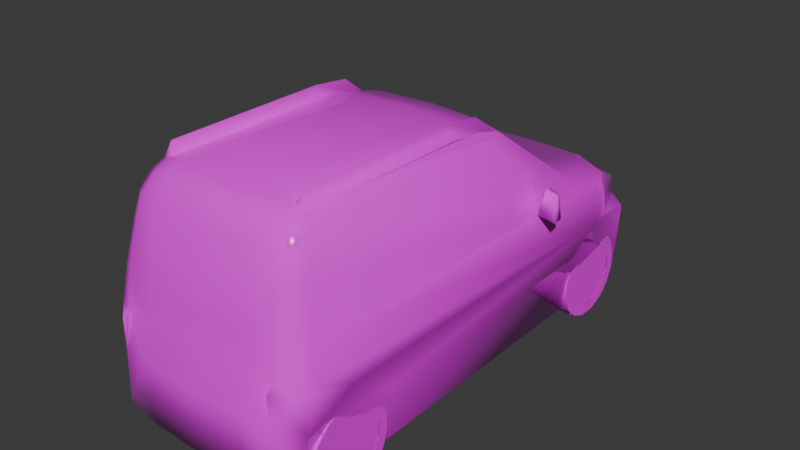 # Source: lifet.blend  (saved by Blender 4.0.36; exported with 4.5.12 LTS)
import bpy
from mathutils import Matrix  # noqa: F401  (used for matrix-valued properties, if any)

bpy.ops.wm.read_factory_settings(use_empty=True)
scene = bpy.context.scene
scene.name = 'Scene'

# ---- collections
col_collection = bpy.data.collections.new('Collection'); scene.collection.children.link(col_collection)

# ---- images (referenced by path relative to the original .blend; pixels are not part of the script)
import os
ASSET_DIR = os.environ.get("B2B_ASSET_DIR", "")  # directory of the original .blend (textures are referenced by path, not embedded)
HERE = os.path.dirname(os.path.abspath(__file__))  # packed textures are extracted next to this script under _unpacked/

def load_image(name, relpath, width, height, colorspace="sRGB"):
    """Load a texture the original file referenced (path relative to the .blend, or extracted next to this script)."""
    p = next((c for c in (os.path.join(HERE, relpath), os.path.join(ASSET_DIR, relpath)) if relpath and os.path.exists(c)), "")
    if p:
        img = bpy.data.images.load(p, check_existing=True)
        img.name = name
    else:  # same state as the original file: an image datablock whose file is absent (Cycles renders it pink)
        img = bpy.data.images.new(name, width, height)
        img.source = "FILE"
        img.filepath = "//" + (relpath or name)
    img.colorspace_settings.name = colorspace
    return img
img_7_png = load_image('7.png', 'textures/7.png', 1024, 1024, 'sRGB')

# ---- materials (node trees are filled in below, after node groups)
mat_material_001 = bpy.data.materials.new('Material.001')
mat_material_001.alpha_threshold = 0.2
mat_material_001.use_transparent_shadow = False
mat_material_001.roughness = 0.5
mat_material_001.line_color = (0.0, 0.0, 0.0, 1.0)
mat_material = bpy.data.materials.new('Material')
mat_material.alpha_threshold = 0.2
mat_material.use_transparent_shadow = False
mat_material.roughness = 0.5
mat_material.line_color = (0.0, 0.0, 0.0, 1.0)

# ---- material node trees
mat_material_001.use_nodes = True; mat_material_001.node_tree.nodes.clear()
_N = mat_material_001.node_tree.nodes; _L = mat_material_001.node_tree.links
n0 = _N.new('ShaderNodeOutputMaterial'); n0.name = 'Material Output'; n0.location = (300, 300)
n1 = _N.new('ShaderNodeBsdfPrincipled'); n1.name = 'Principled BSDF'; n1.location = (10, 300)
n1.inputs[2].default_value = 0.0
n1.inputs[3].default_value = 1.45
n2 = _N.new('ShaderNodeTexImage'); n2.name = 'Image Texture'; n2.location = (-280, 280)
n2.image = img_7_png
n2.interpolation = 'Closest'
_L.new(n1.outputs[0], n0.inputs[0])
_L.new(n2.outputs[0], n1.inputs[0])
_L.new(n2.outputs[1], n1.inputs[4])
n0.is_active_output = True
mat_material.use_nodes = True; mat_material.node_tree.nodes.clear()
_N = mat_material.node_tree.nodes; _L = mat_material.node_tree.links
n0 = _N.new('ShaderNodeOutputMaterial'); n0.name = 'Material Output'; n0.location = (300, 300)
n1 = _N.new('ShaderNodeBsdfPrincipled'); n1.name = 'Principled BSDF'; n1.location = (10, 300)
n1.inputs[3].default_value = 1.45
n2 = _N.new('ShaderNodeTexImage'); n2.name = 'Image Texture'; n2.location = (-280, 280)
n2.image = img_7_png
n2.interpolation = 'Closest'
_L.new(n1.outputs[0], n0.inputs[0])
_L.new(n2.outputs[0], n1.inputs[0])
_L.new(n2.outputs[1], n1.inputs[4])
n0.is_active_output = True

# ---- world
world_world = bpy.data.worlds.new('World'); scene.world = world_world
world_world.use_nodes = True; world_world.node_tree.nodes.clear()
_N = world_world.node_tree.nodes; _L = world_world.node_tree.links
n0 = _N.new('ShaderNodeOutputWorld'); n0.name = 'World Output'; n0.location = (300, 300)
n1 = _N.new('ShaderNodeBackground'); n1.name = 'Background'; n1.location = (10, 300)
n1.inputs[0].default_value = (0.05088, 0.05088, 0.05088, 1.0)
_L.new(n1.outputs[0], n0.inputs[0])
n0.is_active_output = True
world_world.color = (0.05088, 0.05088, 0.05088)
world_world.use_sun_shadow = False
world_world.sun_shadow_jitter_overblur = 0.0

# ---- meshes
me_h2l8n = bpy.data.meshes.new('h2l8n')
me_h2l8n.from_pydata([(0.0, 1.516, 0.7819), (0.0, 1.624, 0.7154), (0.0, 1.686, 0.567), (-0.004625, 1.768, 0.5249), (0.0, 1.718, 0.06942), (0.0, -1.601, 0.005115), (0.0, -1.624, 0.4187), (0.0, -1.546, 0.8562), (0.0, -1.3, 1.473), (0.0, 0.09329, 1.454), (0.0, 0.3605, 1.396), (0.0, 1.051, 0.9024), (0.6796, 1.264, 0.7819), (0.7154, 1.249, 0.7115), (0.7334, 1.253, 0.567), (0.7266, 1.486, 0.52), (0.6783, 1.553, 0.1267), (0.6713, 1.535, 0.0302), (0.7195, 1.468, 0.3749), (0.7366, 1.161, 0.5366), (0.7366, 0.8525, 0.3787), (0.6883, 0.794, 0.005115), (0.6883, -0.8413, -0.01218), (0.7366, -0.8881, 0.3729), (0.7366, -1.174, 0.5368), (0.71, -1.468, 0.3729), (0.6564, -1.513, -0.01218), (0.6508, -1.53, 0.005115), (0.6123, -1.474, 0.8557), (0.4806, -1.217, 1.466), (0.4893, 0.006577, 1.449), (0.567, 0.2859, 1.371), (0.6871, 0.9278, 0.8686), (0.3174, 1.606, 0.7154), (0.36, 1.503, 0.7819), (0.2913, 1.682, 0.567), (0.2838, 1.753, 0.5249), (0.2901, 1.718, 0.06942), (0.36, -1.587, 0.005115), (0.36, -1.61, 0.4187), (0.3568, -1.526, 0.8593), (0.3639, -1.258, 1.473), (0.3763, 0.06138, 1.454), (0.3802, 0.3249, 1.396), (0.3802, 1.012, 0.9024), (0.5485, 1.666, 0.5215), (0.6184, 1.536, 0.567), (0.6245, 1.496, 0.7117), (0.6226, 1.363, 0.7819), (0.0, -1.437, 1.296), (0.36, -1.432, 1.297), (0.5351, -1.387, 1.298), (0.6783, -1.399, 0.8479), (0.6869, 0.7789, 0.8108), (0.5614, -1.275, 1.378), (0.633, -1.506, 0.6455), (0.7229, -1.409, 0.6452), (0.5351, -1.512, 0.8613), (0.5402, -1.538, 0.6501), (0.494, -1.411, 1.291), (0.5665, -1.415, 1.16), (0.6223, -1.35, 1.139), (0.5098, -1.45, 1.152), (0.5473, -1.583, 0.6082), (0.36, -1.36, 1.398), (0.0, -1.386, 1.404), (0.7129, -1.447, 0.6019), (0.4891, -1.323, 1.389), (0.5478, -1.582, 0.4187), (0.3544, -1.544, 0.6452), (0.0, -1.561, 0.6489), (0.5875, 0.4438, 1.251), (0.3802, 0.5066, 1.273), (0.0, 0.5239, 1.276), (0.5665, 0.142, 1.373), (-0.3568, -1.526, 0.8593), (-0.36, -1.432, 1.297), (-0.494, -1.411, 1.291), (-0.5098, -1.45, 1.152), (-0.36, -1.36, 1.398), (-0.4891, -1.323, 1.389), (-0.3544, -1.544, 0.6452), (-0.5402, -1.538, 0.6501), (-0.5478, -1.582, 0.4187), (-0.36, -1.61, 0.4187), (-0.5614, -1.275, 1.378), (-0.5351, -1.387, 1.298), (-0.5665, -1.415, 1.16), (-0.4806, -1.217, 1.459), (-0.4893, 0.006577, 1.449), (-0.567, 0.2859, 1.371), (-0.5663, 0.142, 1.373), (-0.5875, 0.4438, 1.251), (-0.6869, 0.7789, 0.8108), (-0.6223, -1.35, 1.139), (-0.3802, 1.012, 0.9024), (-0.3802, 0.5066, 1.273), (-0.6871, 0.9278, 0.8686), (-0.7266, 1.486, 0.52), (-0.6766, 1.553, 0.1267), (-0.6713, 1.535, 0.0302), (-0.7193, 1.468, 0.3749), (-0.6508, -1.526, 0.005115), (-0.36, -1.587, 0.005115), (-0.5351, -1.512, 0.8613), (-0.6783, -1.399, 0.8479), (-0.5473, -1.583, 0.6082), (-0.3639, -1.258, 1.473), (-0.6735, 1.264, 0.7819), (-0.7366, 1.161, 0.5366), (-0.7366, -1.174, 0.5368), (-0.7229, -1.409, 0.6452), (-0.7068, -1.468, 0.3729), (-0.7129, -1.447, 0.6019), (-0.6564, -1.513, -0.01218), (-0.6323, -1.506, 0.6455), (-0.6123, -1.474, 0.8557), (-0.7149, 1.249, 0.7115), (-0.7334, 1.253, 0.567), (-0.7366, 0.8525, 0.3787), (-0.7366, -0.8881, 0.3729), (-0.6883, 0.794, 0.005115), (-0.6883, -0.8413, -0.01218), (-0.6226, 1.363, 0.7819), (-0.6245, 1.496, 0.7117), (-0.36, 1.503, 0.7819), (-0.3174, 1.606, 0.7154), (-0.2913, 1.682, 0.567), (-0.6184, 1.536, 0.567), (-0.2838, 1.753, 0.5249), (-0.5485, 1.666, 0.5215), (-0.2901, 1.718, 0.06942), (-0.3763, 0.06138, 1.454), (-0.3802, 0.3249, 1.396), (0.4823, 1.548, 0.03922), (-0.4767, 0.747, 0.02484), (0.4871, 0.7624, 0.6964), (-0.4786, 1.467, 0.682), (0.4823, 1.447, 0.6869), (-0.4767, 0.776, 0.6915), (0.4871, 0.7336, 0.02972), (-0.4786, 1.568, 0.03458), (0.4823, -1.546, 0.04408), (0.4871, -0.7748, 0.01047), (0.4871, -0.8795, 0.7319), (0.4823, -1.473, 0.7273), (-0.4767, -0.7612, 0.005605), (-0.4786, -1.539, 0.03922), (-0.4786, -1.466, 0.7224), (-0.4767, -0.8661, 0.7273), (0.6759, 0.6196, 0.8087), (0.8157, 0.5373, 0.9738), (0.7241, 0.5824, 0.977), (0.8259, 0.5546, 0.8169), (0.6759, 0.5312, 0.8033), (0.8225, 0.4908, 0.9806), (0.7241, 0.5312, 0.9838), (0.833, 0.484, 0.8113), (-0.6761, 0.6196, 0.8087), (-0.8259, 0.5546, 0.8169), (-0.8157, 0.5373, 0.9738), (-0.7236, 0.5824, 0.977), (-0.7236, 0.5312, 0.9838), (-0.8225, 0.4908, 0.9806), (-0.833, 0.484, 0.8113), (-0.6761, 0.5312, 0.8033), (0.5393, 0.3096, 1.354), (0.465, 0.3154, 1.352), (0.4837, 0.141, 1.495), (0.5032, -1.232, 1.44), (0.4316, -1.237, 1.446), (0.4735, -1.203, 1.534), (0.4762, -0.1225, 1.531), (0.4594, -0.07575, 1.439), (0.5188, -0.06649, 1.434), (-0.4762, -0.1225, 1.531), (-0.4837, 0.141, 1.495), (-0.5393, 0.3096, 1.354), (-0.5186, -0.06649, 1.434), (-0.4735, -1.203, 1.534), (-0.4311, -1.237, 1.446), (-0.4594, -0.07575, 1.439), (-0.4657, 0.3154, 1.352), (-0.503, -1.232, 1.44), (0.6807, 1.266, 0.7819), (0.7166, 1.251, 0.7115), (0.7346, 1.255, 0.567), (0.3179, 1.608, 0.7154), (0.3606, 1.505, 0.7819), (0.2918, 1.684, 0.567), (0.6195, 1.538, 0.567), (0.6256, 1.498, 0.7117), (0.6236, 1.365, 0.7819), (-0.6746, 1.266, 0.7819), (-0.7161, 1.251, 0.7115), (-0.7346, 1.255, 0.567), (-0.6236, 1.365, 0.7819), (-0.6256, 1.498, 0.7117), (-0.3606, 1.505, 0.7819), (-0.3179, 1.608, 0.7154), (-0.2918, 1.684, 0.567), (-0.6195, 1.538, 0.567)], [], [(38, 5, 103), (131, 4, 100), (4, 17, 100), (4, 37, 17), (135, 139, 137, 141), (134, 138, 136, 140), (146, 147, 148, 149), (103, 102, 27, 38), (24, 25, 112, 110), (25, 26, 114, 112), (27, 102, 114, 26), (142, 143, 144, 145), (121, 21, 22, 122), (120, 122, 22, 23), (110, 120, 23, 24), (20, 21, 121, 119), (19, 20, 119, 109), (109, 101, 18, 19), (101, 100, 17, 18), (171, 170, 169), (180, 179, 183), (167, 168, 166), (176, 182, 177), (56, 66, 24), (66, 25, 24), (113, 111, 110), (106, 115, 113), (112, 113, 110), (112, 110, 120), (23, 24, 25), (115, 111, 113), (66, 56, 55), (66, 55, 63), (57, 62, 40), (105, 94, 93), (106, 82, 115), (37, 16, 17), (16, 45, 15), (19, 15, 14), (19, 18, 15), (54, 74, 29), (29, 67, 54), (68, 63, 58), (61, 52, 53), (71, 31, 74), (99, 131, 100), (130, 99, 98), (98, 109, 118), (101, 109, 98), (91, 85, 88), (80, 88, 85), (78, 104, 75), (106, 83, 82), (90, 92, 91), (119, 109, 101), (18, 19, 20), (55, 58, 63), (117, 124, 128, 118), (108, 123, 124, 117), (124, 126, 127, 128), (123, 125, 126, 124), (13, 14, 46, 47), (12, 13, 47, 48), (47, 46, 35, 33), (48, 47, 33, 34), (116, 87, 94, 105), (28, 52, 61, 60), (115, 116, 105, 111), (104, 116, 115, 82), (28, 60, 62, 57), (116, 104, 78, 87), (55, 56, 52, 28), (57, 58, 55, 28), (171, 169, 174, 172), (167, 173, 172, 168), (172, 173, 170, 171), (172, 174, 166, 168), (179, 175, 178, 183), (182, 176, 175, 181), (175, 179, 180, 181), (175, 176, 177, 178), (165, 162, 163, 164), (164, 159, 158, 165), (162, 161, 160, 163), (158, 159, 160, 161), (163, 160, 159, 164), (5, 38, 39, 6), (26, 22, 23, 25), (39, 69, 70, 6), (25, 68, 27, 26), (49, 50, 64, 65), (60, 61, 54, 51), (65, 64, 41, 8), (67, 29, 41, 64), (70, 69, 40, 7), (69, 58, 57, 40), (62, 60, 51, 59), (54, 67, 59, 51), (59, 67, 64, 50), (7, 40, 50, 49), (40, 62, 59, 50), (84, 6, 70, 81), (5, 6, 84, 103), (49, 65, 79, 76), (87, 86, 85, 94), (65, 8, 107, 79), (112, 83, 106, 113), (109, 110, 111, 105), (70, 7, 75, 81), (102, 103, 84, 83), (78, 77, 86, 87), (85, 86, 77, 80), (84, 81, 82, 83), (77, 76, 79, 80), (7, 49, 76, 75), (75, 76, 77, 78), (122, 114, 112, 120), (63, 68, 25, 66), (155, 157, 153, 151), (154, 157, 155, 156), (157, 154, 150, 153), (156, 155, 151, 152), (150, 152, 151, 153), (48, 32, 53, 12), (53, 32, 71, 74), (73, 72, 44, 11), (123, 108, 93, 97), (93, 91, 92, 97), (96, 95, 97, 92), (93, 94, 85, 91), (0, 11, 44, 34), (34, 44, 32, 48), (31, 71, 72, 43), (10, 43, 72, 73), (30, 31, 43, 42), (9, 42, 43, 10), (29, 30, 42, 41), (8, 41, 42, 9), (3, 36, 37, 4), (14, 15, 45, 46), (2, 35, 36, 3), (1, 33, 35, 2), (0, 34, 33, 1), (46, 45, 36, 35), (20, 23, 22, 21), (19, 24, 23, 20), (12, 19, 14, 13), (19, 52, 56, 24), (12, 53, 52, 19), (27, 68, 39, 38), (15, 18, 17, 16), (72, 71, 32, 44), (53, 74, 54, 61), (29, 74, 31, 30), (39, 68, 58, 69), (0, 125, 95, 11), (125, 123, 97, 95), (90, 133, 96, 92), (10, 73, 96, 133), (89, 132, 133, 90), (9, 10, 133, 132), (88, 107, 132, 89), (8, 9, 132, 107), (112, 114, 102, 83), (3, 4, 131, 129), (118, 128, 130, 98), (2, 3, 129, 127), (1, 2, 127, 126), (0, 1, 126, 125), (128, 127, 129, 130), (119, 121, 122, 120), (109, 119, 120, 110), (108, 117, 118, 109), (108, 109, 105, 93), (80, 79, 107, 88), (81, 75, 104, 82), (98, 99, 100, 101), (73, 11, 95, 96), (88, 89, 90, 91), (100, 121, 119, 101), (21, 17, 18, 20), (99, 130, 129, 131), (45, 16, 37, 36), (185, 186, 190, 191), (184, 185, 191, 192), (191, 190, 189, 187), (192, 191, 187, 188), (194, 197, 201, 195), (193, 196, 197, 194), (197, 199, 200, 201), (196, 198, 199, 197)])
me_h2l8n.polygons.foreach_set('use_smooth', [True] * 191)
_uv = me_h2l8n.uv_layers.new(name='UVMap')
_uv.uv.foreach_set('vector', [0.031, 0.0, 0.031, 0.031, 0.0, 0.031, 0.031, 0.0, 0.031, 0.031, 0.0, 0.031, 0.031, 0.0, 0.031, 0.031, 0.0, 0.031, 0.031, 0.0, 0.031, 0.031, 0.0, 0.031, 0.031, 0.0, 0.031, 0.031, 0.0, 0.031, 0.0, 0.0, 0.031, 0.0, 0.031, 0.031, 0.0, 0.031, 0.0, 0.0, 0.031, 0.0, 0.031, 0.031, 0.0, 0.031, 0.0, 0.0, 0.031, 0.0, 0.031, 0.031, 0.0, 0.031, 0.0, 0.0, 0.031, 0.0, 0.031, 0.031, 0.0, 0.031, 0.0, 0.0, 0.031, 0.0, 0.031, 0.031, 0.0, 0.031, 0.0, 0.0, 0.031, 0.0, 0.031, 0.031, 0.0, 0.031, 0.0, 0.0, 0.031, 0.0, 0.031, 0.031, 0.0, 0.031, 0.0, 0.0, 0.031, 0.0, 0.031, 0.031, 0.0, 0.031, 0.0, 0.0, 0.031, 0.0, 0.031, 0.031, 0.0, 0.031, 0.0, 0.0, 0.031, 0.0, 0.031, 0.031, 0.0, 0.031, 0.0, 0.0, 0.031, 0.0, 0.031, 0.031, 0.0, 0.031, 0.0, 0.0, 0.031, 0.0, 0.031, 0.031, 0.0, 0.031, 0.0, 0.0, 0.031, 0.0, 0.031, 0.031, 0.0, 0.031, 0.0, 0.0, 0.031, 0.0, 0.031, 0.031, 0.0, 0.031, 0.0, 0.0, 0.369, 0.294, 0.373, 0.275, 0.373, 0.275, 0.373, 0.278, 0.369, 0.294, 0.373, 0.278, 0.188, 0.251, 0.208, 0.282, 0.188, 0.251, 0.208, 0.286, 0.188, 0.251, 0.188, 0.251, 0.573, 0.769, 0.58, 0.761, 0.529, 0.749, 0.58, 0.761, 0.584, 0.71, 0.529, 0.749, 0.58, 0.761, 0.573, 0.769, 0.529, 0.749, 0.353, 0.992, 0.333, 1.0, 0.314, 0.992, 0.584, 0.71, 0.58, 0.761, 0.529, 0.749, 0.584, 0.71, 0.529, 0.749, 0.471, 0.71, 0.471, 0.71, 0.529, 0.749, 0.584, 0.71, 0.333, 1.0, 0.314, 1.0, 0.314, 0.992, 0.655, 0.992, 0.655, 1.0, 0.635, 1.0, 0.655, 0.992, 0.635, 1.0, 0.616, 0.992, 0.62, 0.627, 0.627, 0.678, 0.675, 0.627, 0.498, 0.51, 0.49, 0.565, 0.031, 0.502, 0.353, 0.992, 0.357, 1.0, 0.333, 1.0, 0.706, 0.729, 0.608, 0.741, 0.608, 0.722, 0.608, 0.741, 0.643, 0.831, 0.596, 0.831, 0.078, 0.749, 0.016, 0.741, 0.043, 0.753, 0.078, 0.749, 0.02, 0.71, 0.016, 0.741, 0.475, 0.608, 0.169, 0.608, 0.463, 0.624, 0.463, 0.624, 0.486, 0.612, 0.475, 0.608, 0.616, 0.945, 0.616, 0.992, 0.612, 1.0, 0.49, 0.565, 0.498, 0.51, 0.031, 0.502, 0.102, 0.584, 0.137, 0.608, 0.169, 0.608, 0.953, 0.741, 0.855, 0.729, 0.953, 0.722, 0.922, 0.831, 0.953, 0.741, 0.969, 0.831, 0.016, 0.741, 0.078, 0.749, 0.043, 0.753, 0.02, 0.71, 0.078, 0.749, 0.016, 0.741, 0.169, 0.608, 0.475, 0.608, 0.463, 0.624, 0.486, 0.612, 0.463, 0.624, 0.475, 0.608, 0.627, 0.678, 0.62, 0.627, 0.675, 0.627, 0.353, 0.992, 0.353, 0.945, 0.357, 1.0, 0.137, 0.608, 0.102, 0.584, 0.169, 0.608, 0.137, 0.714, 0.078, 0.749, 0.02, 0.71, 0.02, 0.71, 0.078, 0.749, 0.137, 0.714, 0.635, 1.0, 0.612, 1.0, 0.616, 0.992, 0.302, 0.482, 0.333, 0.482, 0.337, 0.439, 0.298, 0.439, 0.318, 0.498, 0.333, 0.498, 0.333, 0.482, 0.302, 0.482, 0.333, 0.482, 0.439, 0.482, 0.447, 0.439, 0.337, 0.439, 0.333, 0.498, 0.424, 0.498, 0.439, 0.482, 0.333, 0.482, 0.302, 0.478, 0.298, 0.439, 0.337, 0.439, 0.333, 0.478, 0.318, 0.498, 0.302, 0.478, 0.333, 0.478, 0.333, 0.498, 0.333, 0.478, 0.337, 0.439, 0.447, 0.439, 0.439, 0.482, 0.333, 0.498, 0.333, 0.478, 0.439, 0.482, 0.424, 0.498, 0.761, 0.373, 0.788, 0.498, 0.753, 0.49, 0.717, 0.369, 0.761, 0.373, 0.717, 0.369, 0.753, 0.49, 0.788, 0.498, 0.749, 0.286, 0.761, 0.373, 0.717, 0.369, 0.69, 0.286, 0.812, 0.373, 0.761, 0.373, 0.749, 0.286, 0.808, 0.29, 0.761, 0.373, 0.788, 0.498, 0.827, 0.494, 0.812, 0.373, 0.761, 0.373, 0.812, 0.373, 0.827, 0.494, 0.788, 0.498, 0.749, 0.286, 0.69, 0.286, 0.718, 0.369, 0.761, 0.373, 0.812, 0.373, 0.808, 0.29, 0.749, 0.286, 0.761, 0.373, 0.369, 0.294, 0.373, 0.275, 0.231, 0.271, 0.239, 0.294, 0.188, 0.251, 0.235, 0.275, 0.239, 0.294, 0.208, 0.282, 0.239, 0.294, 0.235, 0.275, 0.373, 0.275, 0.369, 0.294, 0.239, 0.294, 0.231, 0.271, 0.188, 0.251, 0.208, 0.282, 0.369, 0.294, 0.239, 0.294, 0.231, 0.275, 0.373, 0.278, 0.188, 0.251, 0.208, 0.286, 0.239, 0.294, 0.235, 0.278, 0.239, 0.294, 0.369, 0.294, 0.373, 0.278, 0.235, 0.278, 0.239, 0.294, 0.208, 0.286, 0.188, 0.251, 0.231, 0.275, 0.329, 0.545, 0.314, 0.592, 0.282, 0.592, 0.282, 0.549, 0.263, 0.831, 0.259, 0.835, 0.204, 0.831, 0.204, 0.827, 0.22, 0.871, 0.22, 0.871, 0.255, 0.871, 0.259, 0.871, 0.204, 0.831, 0.259, 0.835, 0.255, 0.871, 0.22, 0.871, 0.259, 0.871, 0.255, 0.871, 0.259, 0.835, 0.263, 0.831, 0.486, 0.851, 0.569, 0.851, 0.569, 0.945, 0.486, 0.945, 0.592, 0.627, 0.463, 0.627, 0.471, 0.71, 0.584, 0.71, 0.941, 0.847, 0.941, 0.929, 0.831, 0.929, 0.827, 0.847, 0.651, 0.937, 0.616, 0.945, 0.639, 0.851, 0.639, 0.847, 0.78, 0.702, 0.675, 0.702, 0.675, 0.718, 0.78, 0.718, 0.612, 0.678, 0.596, 0.675, 0.612, 0.718, 0.62, 0.702, 0.847, 0.129, 0.941, 0.133, 0.945, 0.145, 0.847, 0.141, 0.98, 0.137, 0.976, 0.153, 0.945, 0.145, 0.941, 0.133, 0.831, 0.929, 0.941, 0.929, 0.941, 1.0, 0.831, 0.996, 0.941, 0.929, 1.0, 0.929, 1.0, 1.0, 0.941, 1.0, 0.627, 0.678, 0.612, 0.678, 0.62, 0.702, 0.631, 0.702, 0.612, 0.718, 0.635, 0.718, 0.631, 0.702, 0.62, 0.702, 0.631, 0.702, 0.635, 0.718, 0.675, 0.718, 0.675, 0.702, 0.78, 0.627, 0.675, 0.627, 0.675, 0.702, 0.78, 0.702, 0.675, 0.627, 0.627, 0.678, 0.631, 0.702, 0.675, 0.702, 0.718, 0.847, 0.827, 0.847, 0.831, 0.929, 0.718, 0.929, 0.486, 0.851, 0.486, 0.945, 0.4, 0.945, 0.4, 0.851, 0.78, 0.702, 0.78, 0.718, 0.675, 0.718, 0.675, 0.702, 0.612, 0.678, 0.62, 0.702, 0.612, 0.718, 0.596, 0.675, 0.847, 0.129, 0.847, 0.141, 0.945, 0.145, 0.945, 0.133, 0.314, 0.937, 0.353, 0.945, 0.353, 0.992, 0.314, 0.992, 0.078, 0.749, 0.529, 0.749, 0.573, 0.769, 0.569, 0.812, 0.831, 0.929, 0.831, 0.996, 0.718, 1.0, 0.718, 0.929, 0.329, 0.851, 0.4, 0.851, 0.4, 0.945, 0.353, 0.945, 0.627, 0.678, 0.631, 0.702, 0.62, 0.702, 0.612, 0.678, 0.612, 0.718, 0.62, 0.702, 0.631, 0.702, 0.635, 0.718, 0.718, 0.847, 0.718, 0.929, 0.659, 0.929, 0.659, 0.847, 0.631, 0.702, 0.675, 0.702, 0.675, 0.718, 0.635, 0.718, 0.78, 0.627, 0.78, 0.702, 0.675, 0.702, 0.675, 0.627, 0.675, 0.627, 0.675, 0.702, 0.631, 0.702, 0.627, 0.678, 0.463, 0.627, 0.592, 0.627, 0.584, 0.71, 0.471, 0.71, 0.616, 0.992, 0.616, 0.945, 0.651, 0.937, 0.655, 0.992, 0.259, 0.871, 0.263, 0.831, 0.259, 0.835, 0.255, 0.871, 0.282, 0.545, 0.337, 0.549, 0.333, 0.592, 0.298, 0.592, 0.263, 0.831, 0.204, 0.827, 0.204, 0.831, 0.259, 0.835, 0.22, 0.871, 0.259, 0.871, 0.255, 0.871, 0.22, 0.871, 0.204, 0.831, 0.22, 0.871, 0.255, 0.871, 0.259, 0.835, 0.847, 0.431, 0.831, 0.576, 0.831, 0.624, 0.831, 0.475, 0.031, 0.502, 0.0, 0.514, 0.102, 0.584, 0.169, 0.608, 0.968, 0.698, 0.867, 0.698, 0.867, 0.631, 0.968, 0.631, 0.847, 0.431, 0.831, 0.475, 0.831, 0.624, 0.831, 0.576, 0.031, 0.502, 0.169, 0.608, 0.102, 0.584, 0.0, 0.514, 0.867, 0.698, 0.867, 0.631, 0.784, 0.627, 0.812, 0.694, 0.031, 0.502, 0.49, 0.565, 0.475, 0.608, 0.169, 0.608, 1.0, 0.38, 1.0, 0.537, 0.906, 0.545, 0.914, 0.384, 0.914, 0.384, 0.906, 0.545, 0.831, 0.576, 0.847, 0.431, 0.816, 0.714, 0.812, 0.694, 0.867, 0.698, 0.867, 0.718, 0.968, 0.718, 0.867, 0.718, 0.867, 0.698, 0.968, 0.698, 0.98, 0.329, 1.0, 0.369, 0.949, 0.373, 0.949, 0.337, 0.847, 0.341, 0.949, 0.337, 0.949, 0.373, 0.847, 0.376, 0.976, 0.153, 0.98, 0.329, 0.949, 0.337, 0.945, 0.145, 0.847, 0.141, 0.945, 0.145, 0.949, 0.337, 0.847, 0.341, 0.784, 0.835, 0.706, 0.835, 0.706, 0.729, 0.78, 0.729, 0.596, 0.843, 0.596, 0.831, 0.643, 0.831, 0.624, 0.843, 0.78, 0.843, 0.706, 0.843, 0.706, 0.835, 0.784, 0.835, 0.545, 0.482, 0.439, 0.482, 0.447, 0.439, 0.545, 0.439, 0.545, 0.498, 0.424, 0.498, 0.439, 0.482, 0.545, 0.482, 0.624, 0.843, 0.643, 0.831, 0.706, 0.835, 0.706, 0.843, 0.137, 0.714, 0.471, 0.71, 0.463, 0.627, 0.149, 0.631, 0.078, 0.749, 0.529, 0.749, 0.471, 0.71, 0.137, 0.714, 0.063, 0.8, 0.078, 0.749, 0.043, 0.753, 0.055, 0.784, 0.078, 0.749, 0.569, 0.812, 0.573, 0.769, 0.529, 0.749, 0.063, 0.8, 0.153, 0.808, 0.569, 0.812, 0.078, 0.749, 0.639, 0.851, 0.616, 0.945, 0.569, 0.945, 0.569, 0.851, 0.016, 0.741, 0.02, 0.71, 0.008, 0.631, 0.0, 0.651, 0.867, 0.698, 0.812, 0.694, 0.784, 0.627, 0.867, 0.631, 0.031, 0.502, 0.169, 0.608, 0.475, 0.608, 0.49, 0.565, 0.463, 0.624, 0.169, 0.608, 0.137, 0.608, 0.196, 0.62, 0.941, 0.847, 1.0, 0.847, 1.0, 0.929, 0.941, 0.929, 1.0, 0.38, 0.91, 0.384, 0.906, 0.545, 1.0, 0.537, 0.91, 0.384, 0.847, 0.431, 0.831, 0.576, 0.906, 0.545, 0.816, 0.714, 0.867, 0.718, 0.867, 0.698, 0.812, 0.694, 0.968, 0.718, 0.968, 0.698, 0.867, 0.698, 0.867, 0.718, 0.98, 0.329, 0.949, 0.337, 0.949, 0.373, 1.0, 0.369, 0.847, 0.341, 0.847, 0.376, 0.949, 0.373, 0.949, 0.337, 0.976, 0.153, 0.945, 0.145, 0.949, 0.337, 0.98, 0.329, 0.847, 0.141, 0.847, 0.341, 0.949, 0.337, 0.945, 0.145, 0.314, 0.937, 0.325, 0.847, 0.329, 0.851, 0.353, 0.945, 0.784, 0.835, 0.78, 0.729, 0.855, 0.729, 0.855, 0.835, 0.969, 0.843, 0.937, 0.843, 0.922, 0.831, 0.969, 0.831, 0.78, 0.843, 0.784, 0.835, 0.855, 0.835, 0.855, 0.843, 0.545, 0.482, 0.545, 0.439, 0.447, 0.439, 0.439, 0.482, 0.545, 0.498, 0.545, 0.482, 0.439, 0.482, 0.424, 0.498, 0.937, 0.843, 0.855, 0.843, 0.855, 0.835, 0.922, 0.831, 0.137, 0.714, 0.149, 0.631, 0.463, 0.627, 0.471, 0.71, 0.078, 0.749, 0.137, 0.714, 0.471, 0.71, 0.529, 0.749, 0.063, 0.8, 0.055, 0.784, 0.043, 0.753, 0.078, 0.749, 0.063, 0.8, 0.078, 0.749, 0.569, 0.812, 0.153, 0.808, 0.98, 0.137, 0.945, 0.133, 0.945, 0.145, 0.976, 0.153, 0.718, 0.929, 0.718, 1.0, 0.663, 1.0, 0.659, 0.929, 0.016, 0.741, 0.0, 0.651, 0.008, 0.631, 0.02, 0.71, 0.968, 0.698, 0.968, 0.631, 0.867, 0.631, 0.867, 0.698, 0.463, 0.624, 0.196, 0.62, 0.137, 0.608, 0.169, 0.608, 0.008, 0.631, 0.149, 0.631, 0.137, 0.714, 0.02, 0.71, 0.149, 0.631, 0.008, 0.631, 0.02, 0.71, 0.137, 0.714, 0.953, 0.741, 0.922, 0.831, 0.855, 0.835, 0.855, 0.729, 0.643, 0.831, 0.608, 0.741, 0.706, 0.729, 0.706, 0.835, 0.835, 0.251, 0.843, 0.188, 0.796, 0.188, 0.8, 0.251, 0.82, 0.278, 0.835, 0.251, 0.8, 0.251, 0.8, 0.278, 0.8, 0.251, 0.796, 0.188, 0.675, 0.188, 0.682, 0.251, 0.8, 0.278, 0.8, 0.251, 0.682, 0.251, 0.698, 0.278, 0.835, 0.251, 0.8, 0.251, 0.796, 0.188, 0.843, 0.188, 0.82, 0.278, 0.8, 0.278, 0.8, 0.251, 0.835, 0.251, 0.8, 0.251, 0.682, 0.251, 0.675, 0.188, 0.796, 0.188, 0.8, 0.278, 0.698, 0.278, 0.682, 0.251, 0.8, 0.251])
me_h2l8n.materials.append(mat_material_001)
me_h2l8n.update()
me_h2l8n_001 = bpy.data.meshes.new('h2l8n.001')
me_h2l8n_001.from_pydata([(0.09481, 0.2833, 0.05612), (0.09481, 0.2125, 0.04209), (0.09481, 0.2831, -0.05634), (0.09481, 0.2122, -0.04231), (0.09481, 0.2401, -0.1607), (0.09481, 0.1799, -0.1204), (0.09481, 0.1604, -0.2403), (0.09481, 0.1201, -0.1801), (0.09481, 0.05612, -0.2833), (0.09481, 0.04209, -0.2125), (0.09481, -0.05634, -0.2833), (0.09481, -0.04231, -0.2125), (0.09481, -0.1607, -0.2403), (0.09481, -0.1204, -0.1801), (0.09481, -0.2403, -0.1607), (0.09481, -0.1801, -0.1204), (0.09481, -0.2833, -0.05634), (0.09481, -0.2125, -0.04231), (0.09481, -0.2833, 0.05612), (0.09481, -0.2125, 0.04209), (0.09481, -0.2403, 0.1604), (0.09481, -0.1801, 0.1201), (0.09481, -0.1607, 0.2401), (0.09481, -0.1204, 0.1799), (0.09481, -0.05634, 0.2833), (0.09481, -0.04231, 0.2125), (0.09481, 0.05612, 0.2833), (0.09481, 0.04209, 0.2125), (0.09481, 0.1604, 0.2401), (0.09481, 0.1201, 0.1799), (0.09481, 0.2401, 0.1604), (0.09481, 0.1799, 0.1201), (0.09481, 0.2833, 0.05612), (0.09481, 0.2125, 0.04209), (0.09481, 0.2833, 0.05612), (-0.09503, 0.2833, 0.05612), (0.09481, 0.2401, 0.1604), (-0.09503, 0.2401, 0.1604), (0.09481, 0.1604, 0.2401), (-0.09503, 0.1604, 0.2401), (0.09481, 0.05612, 0.2833), (-0.09503, 0.05612, 0.2833), (0.09481, -0.05634, 0.2833), (-0.09503, -0.05634, 0.2833), (0.09481, -0.1607, 0.2401), (-0.09503, -0.1607, 0.2401), (0.09481, -0.2403, 0.1604), (-0.09503, -0.2403, 0.1604), (0.09481, -0.2833, 0.05612), (-0.09503, -0.2833, 0.05612), (0.09481, -0.2833, -0.05634), (-0.09503, -0.2833, -0.05634), (0.09481, -0.2403, -0.1607), (-0.09503, -0.2403, -0.1607), (0.09481, -0.1607, -0.2403), (-0.09503, -0.1607, -0.2403), (0.09481, -0.05634, -0.2833), (-0.09503, -0.05634, -0.2833), (0.09481, 0.05612, -0.2833), (-0.09503, 0.05612, -0.2833), (0.09481, 0.1604, -0.2403), (-0.09503, 0.1604, -0.2403), (0.09481, 0.2401, -0.1607), (-0.09503, 0.2401, -0.1607), (0.09481, 0.2831, -0.05634), (-0.09503, 0.2831, -0.05634), (0.09481, 0.2833, 0.05612), (-0.09503, 0.2833, 0.05612), (-0.09503, 0.2833, 0.05612), (-0.09503, 0.2831, -0.05634), (-0.09503, 0.2401, 0.1604), (-0.09503, 0.2401, -0.1607), (-0.09503, 0.1604, 0.2401), (-0.09503, 0.1604, -0.2403), (-0.09503, 0.05612, 0.2833), (-0.09503, 0.05612, -0.2833), (-0.09503, -0.05634, 0.2833), (-0.09503, -0.05634, -0.2833), (-0.09503, -0.1607, 0.2401), (-0.09503, -0.1607, -0.2403), (-0.09503, -0.2403, 0.1604), (-0.09503, -0.2403, -0.1607), (-0.09503, -0.2833, 0.05612), (-0.09503, -0.2833, -0.05634), (0.09229, -0.2125, 0.2125), (0.09229, 0.2125, 0.2125), (0.09229, 0.2125, -0.2125), (0.09229, -0.2125, -0.2125)], [], [(0, 1, 3, 2), (2, 3, 5, 4), (4, 5, 7, 6), (6, 7, 9, 8), (8, 9, 11, 10), (10, 11, 13, 12), (12, 13, 15, 14), (14, 15, 17, 16), (16, 17, 19, 18), (18, 19, 21, 20), (20, 21, 23, 22), (22, 23, 25, 24), (24, 25, 27, 26), (26, 27, 29, 28), (28, 29, 31, 30), (30, 31, 33, 32), (34, 35, 37, 36), (36, 37, 39, 38), (38, 39, 41, 40), (40, 41, 43, 42), (42, 43, 45, 44), (44, 45, 47, 46), (46, 47, 49, 48), (48, 49, 51, 50), (50, 51, 53, 52), (52, 53, 55, 54), (54, 55, 57, 56), (56, 57, 59, 58), (58, 59, 61, 60), (60, 61, 63, 62), (62, 63, 65, 64), (64, 65, 67, 66), (68, 69, 71, 70), (70, 71, 73, 72), (72, 73, 75, 74), (74, 75, 77, 76), (76, 77, 79, 78), (78, 79, 81, 80), (80, 81, 83, 82), (85, 84, 87, 86)])
me_h2l8n_001.polygons.foreach_set('use_smooth', [True] * 40)
_uv = me_h2l8n_001.uv_layers.new(name='UVMap')
_uv.uv.foreach_set('vector', [0.031, 0.0, 0.031, 0.031, 0.0, 0.031, 0.0, 0.0, 0.031, 0.0, 0.031, 0.031, 0.0, 0.031, 0.0, 0.0, 0.031, 0.0, 0.031, 0.031, 0.0, 0.031, 0.0, 0.0, 0.031, 0.0, 0.031, 0.031, 0.0, 0.031, 0.0, 0.0, 0.031, 0.0, 0.031, 0.031, 0.0, 0.031, 0.0, 0.0, 0.031, 0.0, 0.031, 0.031, 0.0, 0.031, 0.0, 0.0, 0.031, 0.0, 0.031, 0.031, 0.0, 0.031, 0.0, 0.0, 0.031, 0.0, 0.031, 0.031, 0.0, 0.031, 0.0, 0.0, 0.031, 0.0, 0.031, 0.031, 0.0, 0.031, 0.0, 0.0, 0.031, 0.0, 0.031, 0.031, 0.0, 0.031, 0.0, 0.0, 0.031, 0.0, 0.031, 0.031, 0.0, 0.031, 0.0, 0.0, 0.031, 0.0, 0.031, 0.031, 0.0, 0.031, 0.0, 0.0, 0.031, 0.0, 0.031, 0.031, 0.0, 0.031, 0.0, 0.0, 0.031, 0.0, 0.031, 0.031, 0.0, 0.031, 0.0, 0.0, 0.031, 0.0, 0.031, 0.031, 0.0, 0.031, 0.0, 0.0, 0.031, 0.0, 0.031, 0.031, 0.0, 0.031, 0.0, 0.0, 0.031, 0.0, 0.031, 0.031, 0.0, 0.031, 0.0, 0.0, 0.031, 0.0, 0.031, 0.031, 0.0, 0.031, 0.0, 0.0, 0.031, 0.0, 0.031, 0.031, 0.0, 0.031, 0.0, 0.0, 0.031, 0.0, 0.031, 0.031, 0.0, 0.031, 0.0, 0.0, 0.031, 0.0, 0.031, 0.031, 0.0, 0.031, 0.0, 0.0, 0.031, 0.0, 0.031, 0.031, 0.0, 0.031, 0.0, 0.0, 0.031, 0.0, 0.031, 0.031, 0.0, 0.031, 0.0, 0.0, 0.031, 0.0, 0.031, 0.031, 0.0, 0.031, 0.0, 0.0, 0.031, 0.0, 0.031, 0.031, 0.0, 0.031, 0.0, 0.0, 0.031, 0.0, 0.031, 0.031, 0.0, 0.031, 0.0, 0.0, 0.031, 0.0, 0.031, 0.031, 0.0, 0.031, 0.0, 0.0, 0.031, 0.0, 0.031, 0.031, 0.0, 0.031, 0.0, 0.0, 0.031, 0.0, 0.031, 0.031, 0.0, 0.031, 0.0, 0.0, 0.031, 0.0, 0.031, 0.031, 0.0, 0.031, 0.0, 0.0, 0.031, 0.0, 0.031, 0.031, 0.0, 0.031, 0.0, 0.0, 0.031, 0.0, 0.031, 0.031, 0.0, 0.031, 0.0, 0.0, 0.031, 0.0, 0.031, 0.031, 0.0, 0.031, 0.0, 0.0, 0.031, 0.0, 0.031, 0.031, 0.0, 0.031, 0.0, 0.0, 0.031, 0.0, 0.031, 0.031, 0.0, 0.031, 0.0, 0.0, 0.031, 0.0, 0.031, 0.031, 0.0, 0.031, 0.0, 0.0, 0.031, 0.0, 0.031, 0.031, 0.0, 0.031, 0.0, 0.0, 0.031, 0.0, 0.031, 0.031, 0.0, 0.031, 0.0, 0.0, 0.031, 0.0, 0.031, 0.031, 0.0, 0.031, 0.0, 0.0, 0.184, 0.816, 0.184, 1.0, 0.0, 1.0, 0.0, 0.816])
me_h2l8n_001.materials.append(mat_material)
me_h2l8n_001.update()
me_h2l8n_002 = bpy.data.meshes.new('h2l8n.002')
me_h2l8n_002.from_pydata([(0.09481, 0.2833, 0.05612), (0.09481, 0.2125, 0.04209), (0.09481, 0.2831, -0.05634), (0.09481, 0.2122, -0.04231), (0.09481, 0.2401, -0.1607), (0.09481, 0.1799, -0.1204), (0.09481, 0.1604, -0.2403), (0.09481, 0.1201, -0.1801), (0.09481, 0.05612, -0.2833), (0.09481, 0.04209, -0.2125), (0.09481, -0.05634, -0.2833), (0.09481, -0.04231, -0.2125), (0.09481, -0.1607, -0.2403), (0.09481, -0.1204, -0.1801), (0.09481, -0.2403, -0.1607), (0.09481, -0.1801, -0.1204), (0.09481, -0.2833, -0.05634), (0.09481, -0.2125, -0.04231), (0.09481, -0.2833, 0.05612), (0.09481, -0.2125, 0.04209), (0.09481, -0.2403, 0.1604), (0.09481, -0.1801, 0.1201), (0.09481, -0.1607, 0.2401), (0.09481, -0.1204, 0.1799), (0.09481, -0.05634, 0.2833), (0.09481, -0.04231, 0.2125), (0.09481, 0.05612, 0.2833), (0.09481, 0.04209, 0.2125), (0.09481, 0.1604, 0.2401), (0.09481, 0.1201, 0.1799), (0.09481, 0.2401, 0.1604), (0.09481, 0.1799, 0.1201), (0.09481, 0.2833, 0.05612), (0.09481, 0.2125, 0.04209), (0.09481, 0.2833, 0.05612), (-0.09503, 0.2833, 0.05612), (0.09481, 0.2401, 0.1604), (-0.09503, 0.2401, 0.1604), (0.09481, 0.1604, 0.2401), (-0.09503, 0.1604, 0.2401), (0.09481, 0.05612, 0.2833), (-0.09503, 0.05612, 0.2833), (0.09481, -0.05634, 0.2833), (-0.09503, -0.05634, 0.2833), (0.09481, -0.1607, 0.2401), (-0.09503, -0.1607, 0.2401), (0.09481, -0.2403, 0.1604), (-0.09503, -0.2403, 0.1604), (0.09481, -0.2833, 0.05612), (-0.09503, -0.2833, 0.05612), (0.09481, -0.2833, -0.05634), (-0.09503, -0.2833, -0.05634), (0.09481, -0.2403, -0.1607), (-0.09503, -0.2403, -0.1607), (0.09481, -0.1607, -0.2403), (-0.09503, -0.1607, -0.2403), (0.09481, -0.05634, -0.2833), (-0.09503, -0.05634, -0.2833), (0.09481, 0.05612, -0.2833), (-0.09503, 0.05612, -0.2833), (0.09481, 0.1604, -0.2403), (-0.09503, 0.1604, -0.2403), (0.09481, 0.2401, -0.1607), (-0.09503, 0.2401, -0.1607), (0.09481, 0.2831, -0.05634), (-0.09503, 0.2831, -0.05634), (0.09481, 0.2833, 0.05612), (-0.09503, 0.2833, 0.05612), (-0.09503, 0.2833, 0.05612), (-0.09503, 0.2831, -0.05634), (-0.09503, 0.2401, 0.1604), (-0.09503, 0.2401, -0.1607), (-0.09503, 0.1604, 0.2401), (-0.09503, 0.1604, -0.2403), (-0.09503, 0.05612, 0.2833), (-0.09503, 0.05612, -0.2833), (-0.09503, -0.05634, 0.2833), (-0.09503, -0.05634, -0.2833), (-0.09503, -0.1607, 0.2401), (-0.09503, -0.1607, -0.2403), (-0.09503, -0.2403, 0.1604), (-0.09503, -0.2403, -0.1607), (-0.09503, -0.2833, 0.05612), (-0.09503, -0.2833, -0.05634), (0.09229, -0.2125, 0.2125), (0.09229, 0.2125, 0.2125), (0.09229, 0.2125, -0.2125), (0.09229, -0.2125, -0.2125)], [], [(0, 1, 3, 2), (2, 3, 5, 4), (4, 5, 7, 6), (6, 7, 9, 8), (8, 9, 11, 10), (10, 11, 13, 12), (12, 13, 15, 14), (14, 15, 17, 16), (16, 17, 19, 18), (18, 19, 21, 20), (20, 21, 23, 22), (22, 23, 25, 24), (24, 25, 27, 26), (26, 27, 29, 28), (28, 29, 31, 30), (30, 31, 33, 32), (34, 35, 37, 36), (36, 37, 39, 38), (38, 39, 41, 40), (40, 41, 43, 42), (42, 43, 45, 44), (44, 45, 47, 46), (46, 47, 49, 48), (48, 49, 51, 50), (50, 51, 53, 52), (52, 53, 55, 54), (54, 55, 57, 56), (56, 57, 59, 58), (58, 59, 61, 60), (60, 61, 63, 62), (62, 63, 65, 64), (64, 65, 67, 66), (68, 69, 71, 70), (70, 71, 73, 72), (72, 73, 75, 74), (74, 75, 77, 76), (76, 77, 79, 78), (78, 79, 81, 80), (80, 81, 83, 82), (85, 84, 87, 86)])
me_h2l8n_002.polygons.foreach_set('use_smooth', [True] * 40)
_uv = me_h2l8n_002.uv_layers.new(name='UVMap')
_uv.uv.foreach_set('vector', [0.031, 0.0, 0.031, 0.031, 0.0, 0.031, 0.0, 0.0, 0.031, 0.0, 0.031, 0.031, 0.0, 0.031, 0.0, 0.0, 0.031, 0.0, 0.031, 0.031, 0.0, 0.031, 0.0, 0.0, 0.031, 0.0, 0.031, 0.031, 0.0, 0.031, 0.0, 0.0, 0.031, 0.0, 0.031, 0.031, 0.0, 0.031, 0.0, 0.0, 0.031, 0.0, 0.031, 0.031, 0.0, 0.031, 0.0, 0.0, 0.031, 0.0, 0.031, 0.031, 0.0, 0.031, 0.0, 0.0, 0.031, 0.0, 0.031, 0.031, 0.0, 0.031, 0.0, 0.0, 0.031, 0.0, 0.031, 0.031, 0.0, 0.031, 0.0, 0.0, 0.031, 0.0, 0.031, 0.031, 0.0, 0.031, 0.0, 0.0, 0.031, 0.0, 0.031, 0.031, 0.0, 0.031, 0.0, 0.0, 0.031, 0.0, 0.031, 0.031, 0.0, 0.031, 0.0, 0.0, 0.031, 0.0, 0.031, 0.031, 0.0, 0.031, 0.0, 0.0, 0.031, 0.0, 0.031, 0.031, 0.0, 0.031, 0.0, 0.0, 0.031, 0.0, 0.031, 0.031, 0.0, 0.031, 0.0, 0.0, 0.031, 0.0, 0.031, 0.031, 0.0, 0.031, 0.0, 0.0, 0.031, 0.0, 0.031, 0.031, 0.0, 0.031, 0.0, 0.0, 0.031, 0.0, 0.031, 0.031, 0.0, 0.031, 0.0, 0.0, 0.031, 0.0, 0.031, 0.031, 0.0, 0.031, 0.0, 0.0, 0.031, 0.0, 0.031, 0.031, 0.0, 0.031, 0.0, 0.0, 0.031, 0.0, 0.031, 0.031, 0.0, 0.031, 0.0, 0.0, 0.031, 0.0, 0.031, 0.031, 0.0, 0.031, 0.0, 0.0, 0.031, 0.0, 0.031, 0.031, 0.0, 0.031, 0.0, 0.0, 0.031, 0.0, 0.031, 0.031, 0.0, 0.031, 0.0, 0.0, 0.031, 0.0, 0.031, 0.031, 0.0, 0.031, 0.0, 0.0, 0.031, 0.0, 0.031, 0.031, 0.0, 0.031, 0.0, 0.0, 0.031, 0.0, 0.031, 0.031, 0.0, 0.031, 0.0, 0.0, 0.031, 0.0, 0.031, 0.031, 0.0, 0.031, 0.0, 0.0, 0.031, 0.0, 0.031, 0.031, 0.0, 0.031, 0.0, 0.0, 0.031, 0.0, 0.031, 0.031, 0.0, 0.031, 0.0, 0.0, 0.031, 0.0, 0.031, 0.031, 0.0, 0.031, 0.0, 0.0, 0.031, 0.0, 0.031, 0.031, 0.0, 0.031, 0.0, 0.0, 0.031, 0.0, 0.031, 0.031, 0.0, 0.031, 0.0, 0.0, 0.031, 0.0, 0.031, 0.031, 0.0, 0.031, 0.0, 0.0, 0.031, 0.0, 0.031, 0.031, 0.0, 0.031, 0.0, 0.0, 0.031, 0.0, 0.031, 0.031, 0.0, 0.031, 0.0, 0.0, 0.031, 0.0, 0.031, 0.031, 0.0, 0.031, 0.0, 0.0, 0.031, 0.0, 0.031, 0.031, 0.0, 0.031, 0.0, 0.0, 0.031, 0.0, 0.031, 0.031, 0.0, 0.031, 0.0, 0.0, 0.184, 0.816, 0.184, 1.0, 0.0, 1.0, 0.0, 0.816])
me_h2l8n_002.materials.append(mat_material)
me_h2l8n_002.update()
me_h2l8n_003 = bpy.data.meshes.new('h2l8n.003')
me_h2l8n_003.from_pydata([(-0.09481, 0.2833, 0.05612), (-0.09481, 0.2125, 0.04209), (-0.09481, 0.2831, -0.05634), (-0.09481, 0.2122, -0.04231), (-0.09481, 0.2401, -0.1607), (-0.09481, 0.1799, -0.1204), (-0.09481, 0.1604, -0.2403), (-0.09481, 0.1201, -0.1801), (-0.09481, 0.05612, -0.2833), (-0.09481, 0.04209, -0.2125), (-0.09481, -0.05634, -0.2833), (-0.09481, -0.04231, -0.2125), (-0.09481, -0.1607, -0.2403), (-0.09481, -0.1204, -0.1801), (-0.09481, -0.2403, -0.1607), (-0.09481, -0.1801, -0.1204), (-0.09481, -0.2833, -0.05634), (-0.09481, -0.2125, -0.04231), (-0.09481, -0.2833, 0.05612), (-0.09481, -0.2125, 0.04209), (-0.09481, -0.2403, 0.1604), (-0.09481, -0.1801, 0.1201), (-0.09481, -0.1607, 0.2401), (-0.09481, -0.1204, 0.1799), (-0.09481, -0.05634, 0.2833), (-0.09481, -0.04231, 0.2125), (-0.09481, 0.05612, 0.2833), (-0.09481, 0.04209, 0.2125), (-0.09481, 0.1604, 0.2401), (-0.09481, 0.1201, 0.1799), (-0.09481, 0.2401, 0.1604), (-0.09481, 0.1799, 0.1201), (-0.09481, 0.2833, 0.05612), (-0.09481, 0.2125, 0.04209), (-0.09481, 0.2833, 0.05612), (0.09503, 0.2833, 0.05612), (-0.09481, 0.2401, 0.1604), (0.09503, 0.2401, 0.1604), (-0.09481, 0.1604, 0.2401), (0.09503, 0.1604, 0.2401), (-0.09481, 0.05612, 0.2833), (0.09503, 0.05612, 0.2833), (-0.09481, -0.05634, 0.2833), (0.09503, -0.05634, 0.2833), (-0.09481, -0.1607, 0.2401), (0.09503, -0.1607, 0.2401), (-0.09481, -0.2403, 0.1604), (0.09503, -0.2403, 0.1604), (-0.09481, -0.2833, 0.05612), (0.09503, -0.2833, 0.05612), (-0.09481, -0.2833, -0.05634), (0.09503, -0.2833, -0.05634), (-0.09481, -0.2403, -0.1607), (0.09503, -0.2403, -0.1607), (-0.09481, -0.1607, -0.2403), (0.09503, -0.1607, -0.2403), (-0.09481, -0.05634, -0.2833), (0.09503, -0.05634, -0.2833), (-0.09481, 0.05612, -0.2833), (0.09503, 0.05612, -0.2833), (-0.09481, 0.1604, -0.2403), (0.09503, 0.1604, -0.2403), (-0.09481, 0.2401, -0.1607), (0.09503, 0.2401, -0.1607), (-0.09481, 0.2831, -0.05634), (0.09503, 0.2831, -0.05634), (-0.09481, 0.2833, 0.05612), (0.09503, 0.2833, 0.05612), (0.09503, 0.2833, 0.05612), (0.09503, 0.2831, -0.05634), (0.09503, 0.2401, 0.1604), (0.09503, 0.2401, -0.1607), (0.09503, 0.1604, 0.2401), (0.09503, 0.1604, -0.2403), (0.09503, 0.05612, 0.2833), (0.09503, 0.05612, -0.2833), (0.09503, -0.05634, 0.2833), (0.09503, -0.05634, -0.2833), (0.09503, -0.1607, 0.2401), (0.09503, -0.1607, -0.2403), (0.09503, -0.2403, 0.1604), (0.09503, -0.2403, -0.1607), (0.09503, -0.2833, 0.05612), (0.09503, -0.2833, -0.05634), (-0.09229, -0.2125, 0.2125), (-0.09229, 0.2125, 0.2125), (-0.09229, 0.2125, -0.2125), (-0.09229, -0.2125, -0.2125)], [], [(0, 1, 3, 2), (2, 3, 5, 4), (4, 5, 7, 6), (6, 7, 9, 8), (8, 9, 11, 10), (10, 11, 13, 12), (12, 13, 15, 14), (14, 15, 17, 16), (16, 17, 19, 18), (18, 19, 21, 20), (20, 21, 23, 22), (22, 23, 25, 24), (24, 25, 27, 26), (26, 27, 29, 28), (28, 29, 31, 30), (30, 31, 33, 32), (34, 35, 37, 36), (36, 37, 39, 38), (38, 39, 41, 40), (40, 41, 43, 42), (42, 43, 45, 44), (44, 45, 47, 46), (46, 47, 49, 48), (48, 49, 51, 50), (50, 51, 53, 52), (52, 53, 55, 54), (54, 55, 57, 56), (56, 57, 59, 58), (58, 59, 61, 60), (60, 61, 63, 62), (62, 63, 65, 64), (64, 65, 67, 66), (68, 69, 71, 70), (70, 71, 73, 72), (72, 73, 75, 74), (74, 75, 77, 76), (76, 77, 79, 78), (78, 79, 81, 80), (80, 81, 83, 82), (85, 84, 87, 86)])
me_h2l8n_003.polygons.foreach_set('use_smooth', [True] * 40)
_uv = me_h2l8n_003.uv_layers.new(name='UVMap')
_uv.uv.foreach_set('vector', [0.031, 0.0, 0.031, 0.031, 0.0, 0.031, 0.0, 0.0, 0.031, 0.0, 0.031, 0.031, 0.0, 0.031, 0.0, 0.0, 0.031, 0.0, 0.031, 0.031, 0.0, 0.031, 0.0, 0.0, 0.031, 0.0, 0.031, 0.031, 0.0, 0.031, 0.0, 0.0, 0.031, 0.0, 0.031, 0.031, 0.0, 0.031, 0.0, 0.0, 0.031, 0.0, 0.031, 0.031, 0.0, 0.031, 0.0, 0.0, 0.031, 0.0, 0.031, 0.031, 0.0, 0.031, 0.0, 0.0, 0.031, 0.0, 0.031, 0.031, 0.0, 0.031, 0.0, 0.0, 0.031, 0.0, 0.031, 0.031, 0.0, 0.031, 0.0, 0.0, 0.031, 0.0, 0.031, 0.031, 0.0, 0.031, 0.0, 0.0, 0.031, 0.0, 0.031, 0.031, 0.0, 0.031, 0.0, 0.0, 0.031, 0.0, 0.031, 0.031, 0.0, 0.031, 0.0, 0.0, 0.031, 0.0, 0.031, 0.031, 0.0, 0.031, 0.0, 0.0, 0.031, 0.0, 0.031, 0.031, 0.0, 0.031, 0.0, 0.0, 0.031, 0.0, 0.031, 0.031, 0.0, 0.031, 0.0, 0.0, 0.031, 0.0, 0.031, 0.031, 0.0, 0.031, 0.0, 0.0, 0.031, 0.0, 0.031, 0.031, 0.0, 0.031, 0.0, 0.0, 0.031, 0.0, 0.031, 0.031, 0.0, 0.031, 0.0, 0.0, 0.031, 0.0, 0.031, 0.031, 0.0, 0.031, 0.0, 0.0, 0.031, 0.0, 0.031, 0.031, 0.0, 0.031, 0.0, 0.0, 0.031, 0.0, 0.031, 0.031, 0.0, 0.031, 0.0, 0.0, 0.031, 0.0, 0.031, 0.031, 0.0, 0.031, 0.0, 0.0, 0.031, 0.0, 0.031, 0.031, 0.0, 0.031, 0.0, 0.0, 0.031, 0.0, 0.031, 0.031, 0.0, 0.031, 0.0, 0.0, 0.031, 0.0, 0.031, 0.031, 0.0, 0.031, 0.0, 0.0, 0.031, 0.0, 0.031, 0.031, 0.0, 0.031, 0.0, 0.0, 0.031, 0.0, 0.031, 0.031, 0.0, 0.031, 0.0, 0.0, 0.031, 0.0, 0.031, 0.031, 0.0, 0.031, 0.0, 0.0, 0.031, 0.0, 0.031, 0.031, 0.0, 0.031, 0.0, 0.0, 0.031, 0.0, 0.031, 0.031, 0.0, 0.031, 0.0, 0.0, 0.031, 0.0, 0.031, 0.031, 0.0, 0.031, 0.0, 0.0, 0.031, 0.0, 0.031, 0.031, 0.0, 0.031, 0.0, 0.0, 0.031, 0.0, 0.031, 0.031, 0.0, 0.031, 0.0, 0.0, 0.031, 0.0, 0.031, 0.031, 0.0, 0.031, 0.0, 0.0, 0.031, 0.0, 0.031, 0.031, 0.0, 0.031, 0.0, 0.0, 0.031, 0.0, 0.031, 0.031, 0.0, 0.031, 0.0, 0.0, 0.031, 0.0, 0.031, 0.031, 0.0, 0.031, 0.0, 0.0, 0.031, 0.0, 0.031, 0.031, 0.0, 0.031, 0.0, 0.0, 0.031, 0.0, 0.031, 0.031, 0.0, 0.031, 0.0, 0.0, 0.184, 0.816, 0.184, 1.0, 0.0, 1.0, 0.0, 0.816])
me_h2l8n_003.materials.append(mat_material)
me_h2l8n_003.update()
me_h2l8n_004 = bpy.data.meshes.new('h2l8n.004')
me_h2l8n_004.from_pydata([(-0.09481, 0.2833, 0.05612), (-0.09481, 0.2125, 0.04209), (-0.09481, 0.2831, -0.05634), (-0.09481, 0.2122, -0.04231), (-0.09481, 0.2401, -0.1607), (-0.09481, 0.1799, -0.1204), (-0.09481, 0.1604, -0.2403), (-0.09481, 0.1201, -0.1801), (-0.09481, 0.05612, -0.2833), (-0.09481, 0.04209, -0.2125), (-0.09481, -0.05634, -0.2833), (-0.09481, -0.04231, -0.2125), (-0.09481, -0.1607, -0.2403), (-0.09481, -0.1204, -0.1801), (-0.09481, -0.2403, -0.1607), (-0.09481, -0.1801, -0.1204), (-0.09481, -0.2833, -0.05634), (-0.09481, -0.2125, -0.04231), (-0.09481, -0.2833, 0.05612), (-0.09481, -0.2125, 0.04209), (-0.09481, -0.2403, 0.1604), (-0.09481, -0.1801, 0.1201), (-0.09481, -0.1607, 0.2401), (-0.09481, -0.1204, 0.1799), (-0.09481, -0.05634, 0.2833), (-0.09481, -0.04231, 0.2125), (-0.09481, 0.05612, 0.2833), (-0.09481, 0.04209, 0.2125), (-0.09481, 0.1604, 0.2401), (-0.09481, 0.1201, 0.1799), (-0.09481, 0.2401, 0.1604), (-0.09481, 0.1799, 0.1201), (-0.09481, 0.2833, 0.05612), (-0.09481, 0.2125, 0.04209), (-0.09481, 0.2833, 0.05612), (0.09503, 0.2833, 0.05612), (-0.09481, 0.2401, 0.1604), (0.09503, 0.2401, 0.1604), (-0.09481, 0.1604, 0.2401), (0.09503, 0.1604, 0.2401), (-0.09481, 0.05612, 0.2833), (0.09503, 0.05612, 0.2833), (-0.09481, -0.05634, 0.2833), (0.09503, -0.05634, 0.2833), (-0.09481, -0.1607, 0.2401), (0.09503, -0.1607, 0.2401), (-0.09481, -0.2403, 0.1604), (0.09503, -0.2403, 0.1604), (-0.09481, -0.2833, 0.05612), (0.09503, -0.2833, 0.05612), (-0.09481, -0.2833, -0.05634), (0.09503, -0.2833, -0.05634), (-0.09481, -0.2403, -0.1607), (0.09503, -0.2403, -0.1607), (-0.09481, -0.1607, -0.2403), (0.09503, -0.1607, -0.2403), (-0.09481, -0.05634, -0.2833), (0.09503, -0.05634, -0.2833), (-0.09481, 0.05612, -0.2833), (0.09503, 0.05612, -0.2833), (-0.09481, 0.1604, -0.2403), (0.09503, 0.1604, -0.2403), (-0.09481, 0.2401, -0.1607), (0.09503, 0.2401, -0.1607), (-0.09481, 0.2831, -0.05634), (0.09503, 0.2831, -0.05634), (-0.09481, 0.2833, 0.05612), (0.09503, 0.2833, 0.05612), (0.09503, 0.2833, 0.05612), (0.09503, 0.2831, -0.05634), (0.09503, 0.2401, 0.1604), (0.09503, 0.2401, -0.1607), (0.09503, 0.1604, 0.2401), (0.09503, 0.1604, -0.2403), (0.09503, 0.05612, 0.2833), (0.09503, 0.05612, -0.2833), (0.09503, -0.05634, 0.2833), (0.09503, -0.05634, -0.2833), (0.09503, -0.1607, 0.2401), (0.09503, -0.1607, -0.2403), (0.09503, -0.2403, 0.1604), (0.09503, -0.2403, -0.1607), (0.09503, -0.2833, 0.05612), (0.09503, -0.2833, -0.05634), (-0.09229, -0.2125, 0.2125), (-0.09229, 0.2125, 0.2125), (-0.09229, 0.2125, -0.2125), (-0.09229, -0.2125, -0.2125)], [], [(0, 1, 3, 2), (2, 3, 5, 4), (4, 5, 7, 6), (6, 7, 9, 8), (8, 9, 11, 10), (10, 11, 13, 12), (12, 13, 15, 14), (14, 15, 17, 16), (16, 17, 19, 18), (18, 19, 21, 20), (20, 21, 23, 22), (22, 23, 25, 24), (24, 25, 27, 26), (26, 27, 29, 28), (28, 29, 31, 30), (30, 31, 33, 32), (34, 35, 37, 36), (36, 37, 39, 38), (38, 39, 41, 40), (40, 41, 43, 42), (42, 43, 45, 44), (44, 45, 47, 46), (46, 47, 49, 48), (48, 49, 51, 50), (50, 51, 53, 52), (52, 53, 55, 54), (54, 55, 57, 56), (56, 57, 59, 58), (58, 59, 61, 60), (60, 61, 63, 62), (62, 63, 65, 64), (64, 65, 67, 66), (68, 69, 71, 70), (70, 71, 73, 72), (72, 73, 75, 74), (74, 75, 77, 76), (76, 77, 79, 78), (78, 79, 81, 80), (80, 81, 83, 82), (85, 84, 87, 86)])
me_h2l8n_004.polygons.foreach_set('use_smooth', [True] * 40)
_uv = me_h2l8n_004.uv_layers.new(name='UVMap')
_uv.uv.foreach_set('vector', [0.031, 0.0, 0.031, 0.031, 0.0, 0.031, 0.0, 0.0, 0.031, 0.0, 0.031, 0.031, 0.0, 0.031, 0.0, 0.0, 0.031, 0.0, 0.031, 0.031, 0.0, 0.031, 0.0, 0.0, 0.031, 0.0, 0.031, 0.031, 0.0, 0.031, 0.0, 0.0, 0.031, 0.0, 0.031, 0.031, 0.0, 0.031, 0.0, 0.0, 0.031, 0.0, 0.031, 0.031, 0.0, 0.031, 0.0, 0.0, 0.031, 0.0, 0.031, 0.031, 0.0, 0.031, 0.0, 0.0, 0.031, 0.0, 0.031, 0.031, 0.0, 0.031, 0.0, 0.0, 0.031, 0.0, 0.031, 0.031, 0.0, 0.031, 0.0, 0.0, 0.031, 0.0, 0.031, 0.031, 0.0, 0.031, 0.0, 0.0, 0.031, 0.0, 0.031, 0.031, 0.0, 0.031, 0.0, 0.0, 0.031, 0.0, 0.031, 0.031, 0.0, 0.031, 0.0, 0.0, 0.031, 0.0, 0.031, 0.031, 0.0, 0.031, 0.0, 0.0, 0.031, 0.0, 0.031, 0.031, 0.0, 0.031, 0.0, 0.0, 0.031, 0.0, 0.031, 0.031, 0.0, 0.031, 0.0, 0.0, 0.031, 0.0, 0.031, 0.031, 0.0, 0.031, 0.0, 0.0, 0.031, 0.0, 0.031, 0.031, 0.0, 0.031, 0.0, 0.0, 0.031, 0.0, 0.031, 0.031, 0.0, 0.031, 0.0, 0.0, 0.031, 0.0, 0.031, 0.031, 0.0, 0.031, 0.0, 0.0, 0.031, 0.0, 0.031, 0.031, 0.0, 0.031, 0.0, 0.0, 0.031, 0.0, 0.031, 0.031, 0.0, 0.031, 0.0, 0.0, 0.031, 0.0, 0.031, 0.031, 0.0, 0.031, 0.0, 0.0, 0.031, 0.0, 0.031, 0.031, 0.0, 0.031, 0.0, 0.0, 0.031, 0.0, 0.031, 0.031, 0.0, 0.031, 0.0, 0.0, 0.031, 0.0, 0.031, 0.031, 0.0, 0.031, 0.0, 0.0, 0.031, 0.0, 0.031, 0.031, 0.0, 0.031, 0.0, 0.0, 0.031, 0.0, 0.031, 0.031, 0.0, 0.031, 0.0, 0.0, 0.031, 0.0, 0.031, 0.031, 0.0, 0.031, 0.0, 0.0, 0.031, 0.0, 0.031, 0.031, 0.0, 0.031, 0.0, 0.0, 0.031, 0.0, 0.031, 0.031, 0.0, 0.031, 0.0, 0.0, 0.031, 0.0, 0.031, 0.031, 0.0, 0.031, 0.0, 0.0, 0.031, 0.0, 0.031, 0.031, 0.0, 0.031, 0.0, 0.0, 0.031, 0.0, 0.031, 0.031, 0.0, 0.031, 0.0, 0.0, 0.031, 0.0, 0.031, 0.031, 0.0, 0.031, 0.0, 0.0, 0.031, 0.0, 0.031, 0.031, 0.0, 0.031, 0.0, 0.0, 0.031, 0.0, 0.031, 0.031, 0.0, 0.031, 0.0, 0.0, 0.031, 0.0, 0.031, 0.031, 0.0, 0.031, 0.0, 0.0, 0.031, 0.0, 0.031, 0.031, 0.0, 0.031, 0.0, 0.0, 0.031, 0.0, 0.031, 0.031, 0.0, 0.031, 0.0, 0.0, 0.184, 0.816, 0.184, 1.0, 0.0, 1.0, 0.0, 0.816])
me_h2l8n_004.materials.append(mat_material)
me_h2l8n_004.update()

# ---- objects
ob_h2l8n = bpy.data.objects.new('h2l8n', me_h2l8n)
ob_h2l8n_001 = bpy.data.objects.new('h2l8n.001', me_h2l8n_001)
ob_h2l8n_002 = bpy.data.objects.new('h2l8n.002', me_h2l8n_002)
ob_h2l8n_003 = bpy.data.objects.new('h2l8n.003', me_h2l8n_003)
ob_h2l8n_004 = bpy.data.objects.new('h2l8n.004', me_h2l8n_004)

# ---- transforms, parenting, visibility, modifiers, constraints
ob_h2l8n.location = (0.0, 0.0, 0.0)
ob_h2l8n_001.location = (0.6255, 1.153, 0.1387)
ob_h2l8n_002.location = (0.6255, -1.18, 0.1387)
ob_h2l8n_003.location = (-0.6255, 1.153, 0.1387)
ob_h2l8n_004.location = (-0.6255, -1.18, 0.1387)

# ---- collection membership
col_collection.objects.link(ob_h2l8n)
col_collection.objects.link(ob_h2l8n_001)
col_collection.objects.link(ob_h2l8n_002)
col_collection.objects.link(ob_h2l8n_003)
col_collection.objects.link(ob_h2l8n_004)

# ---- scene / render settings (as saved in the file)
scene.frame_start = 1; scene.frame_end = 250; scene.frame_set(1)
scene.render.engine = 'BLENDER_EEVEE_NEXT'
scene.cycles.sampling_pattern = 'TABULATED_SOBOL'
bpy.context.view_layer.update()

# ---- added for rendering (the .blend has no active camera and no usable light): camera, sun
cam_auto = bpy.data.cameras.new('AutoCamera')
cam_auto.lens = 50.0
cam_auto.sensor_width = 36.0
cam_auto.clip_end = 1000.0
ob_auto_camera = bpy.data.objects.new('AutoCamera', cam_auto)
scene.collection.objects.link(ob_auto_camera)
ob_auto_camera.location = (3.82565, -4.5188, 3.75525)
ob_auto_camera.rotation_euler = (1.09748, -7.21219e-08, 0.694738)
scene.camera = ob_auto_camera
light_auto_sun = bpy.data.lights.new('AutoSun', 'SUN')
light_auto_sun.energy = 3.0
light_auto_sun.angle = 0.0523599
ob_auto_sun = bpy.data.objects.new('AutoSun', light_auto_sun)
scene.collection.objects.link(ob_auto_sun)
ob_auto_sun.rotation_euler = (0.872665, 0.174533, 0.523599)
bpy.context.view_layer.update()
